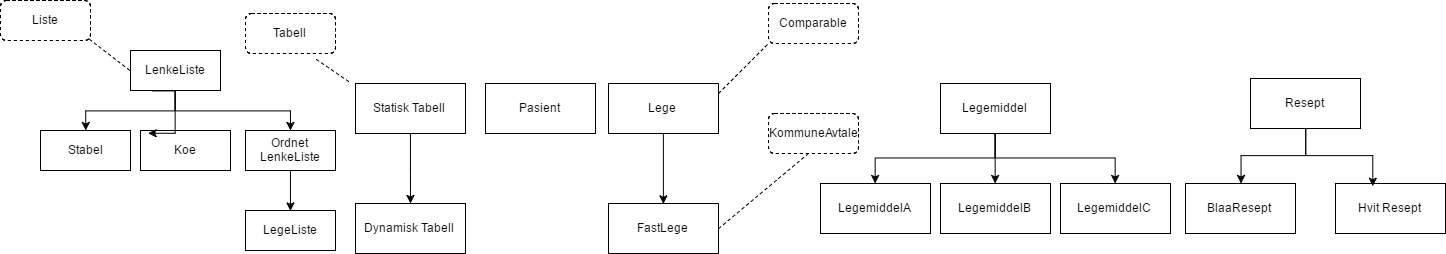

The diagram above was exported from draw.io. Its source (the exported page's mxGraphModel, read from the mxfile embedded in the PNG):
<mxGraphModel dx="1678" dy="819" grid="1" gridSize="10" guides="1" tooltips="1" connect="1" arrows="1" fold="1" page="1" pageScale="1" pageWidth="826" pageHeight="1169" math="0" shadow="0">
  <root>
    <mxCell id="0" />
    <mxCell id="1" parent="0" />
    <mxCell id="53f0ee95d187f5ae-3" value="Statisk Tabell" style="html=1;" vertex="1" parent="1">
      <mxGeometry x="460" y="343" width="110" height="50" as="geometry" />
    </mxCell>
    <mxCell id="53f0ee95d187f5ae-4" style="edgeStyle=orthogonalEdgeStyle;rounded=0;html=1;exitX=0.5;exitY=1;jettySize=auto;orthogonalLoop=1;" edge="1" parent="1" source="53f0ee95d187f5ae-3">
      <mxGeometry relative="1" as="geometry">
        <mxPoint x="515" y="463" as="targetPoint" />
      </mxGeometry>
    </mxCell>
    <mxCell id="53f0ee95d187f5ae-5" value="Dynamisk Tabell" style="html=1;" vertex="1" parent="1">
      <mxGeometry x="460" y="463" width="110" height="50" as="geometry" />
    </mxCell>
    <mxCell id="53f0ee95d187f5ae-9" value="" style="endArrow=none;dashed=1;html=1;exitX=1.009;exitY=1.12;exitPerimeter=0;entryX=-0.045;entryY=-0.02;entryPerimeter=0;" edge="1" parent="1" target="53f0ee95d187f5ae-3">
      <mxGeometry width="50" height="50" relative="1" as="geometry">
        <mxPoint x="421" y="319" as="sourcePoint" />
        <mxPoint x="420" y="443" as="targetPoint" />
      </mxGeometry>
    </mxCell>
    <mxCell id="53f0ee95d187f5ae-10" value="Pasient" style="html=1;" vertex="1" parent="1">
      <mxGeometry x="590" y="343" width="110" height="50" as="geometry" />
    </mxCell>
    <mxCell id="53f0ee95d187f5ae-11" value="Lege" style="html=1;" vertex="1" parent="1">
      <mxGeometry x="713" y="343" width="110" height="50" as="geometry" />
    </mxCell>
    <mxCell id="53f0ee95d187f5ae-12" value="FastLege" style="html=1;" vertex="1" parent="1">
      <mxGeometry x="713" y="463" width="110" height="50" as="geometry" />
    </mxCell>
    <mxCell id="53f0ee95d187f5ae-14" style="edgeStyle=orthogonalEdgeStyle;rounded=0;html=1;exitX=0.5;exitY=1;entryX=0.5;entryY=0;jettySize=auto;orthogonalLoop=1;" edge="1" parent="1" source="53f0ee95d187f5ae-11" target="53f0ee95d187f5ae-12">
      <mxGeometry relative="1" as="geometry" />
    </mxCell>
    <mxCell id="53f0ee95d187f5ae-15" value="" style="endArrow=none;dashed=1;html=1;entryX=1;entryY=0.5;" edge="1" parent="1" target="53f0ee95d187f5ae-12">
      <mxGeometry width="50" height="50" relative="1" as="geometry">
        <mxPoint x="913" y="413" as="sourcePoint" />
        <mxPoint x="783" y="423" as="targetPoint" />
      </mxGeometry>
    </mxCell>
    <mxCell id="53f0ee95d187f5ae-16" value="Tabell" style="rounded=1;whiteSpace=wrap;html=1;dashed=1;" vertex="1" parent="1">
      <mxGeometry x="350" y="273" width="90" height="40" as="geometry" />
    </mxCell>
    <mxCell id="53f0ee95d187f5ae-17" value="KommuneAvtale" style="rounded=1;whiteSpace=wrap;html=1;dashed=1;" vertex="1" parent="1">
      <mxGeometry x="873" y="373" width="90" height="40" as="geometry" />
    </mxCell>
    <mxCell id="53f0ee95d187f5ae-18" value="Liste" style="rounded=1;whiteSpace=wrap;html=1;dashed=1;" vertex="1" parent="1">
      <mxGeometry x="105" y="260" width="90" height="40" as="geometry" />
    </mxCell>
    <mxCell id="53f0ee95d187f5ae-19" value="LenkeListe" style="whiteSpace=wrap;html=1;strokeColor=#000000;" vertex="1" parent="1">
      <mxGeometry x="235" y="310" width="90" height="40" as="geometry" />
    </mxCell>
    <mxCell id="53f0ee95d187f5ae-20" value="Stabel" style="whiteSpace=wrap;html=1;strokeColor=#000000;" vertex="1" parent="1">
      <mxGeometry x="145" y="390" width="90" height="40" as="geometry" />
    </mxCell>
    <mxCell id="53f0ee95d187f5ae-21" value="Koe" style="whiteSpace=wrap;html=1;strokeColor=#000000;" vertex="1" parent="1">
      <mxGeometry x="245" y="390" width="90" height="40" as="geometry" />
    </mxCell>
    <mxCell id="53f0ee95d187f5ae-22" value="Ordnet&lt;br&gt;LenkeListe" style="whiteSpace=wrap;html=1;strokeColor=#000000;" vertex="1" parent="1">
      <mxGeometry x="350" y="390" width="90" height="40" as="geometry" />
    </mxCell>
    <mxCell id="53f0ee95d187f5ae-23" style="edgeStyle=orthogonalEdgeStyle;rounded=0;html=1;exitX=0.25;exitY=1;jettySize=auto;orthogonalLoop=1;" edge="1" parent="1" source="53f0ee95d187f5ae-19" target="53f0ee95d187f5ae-20">
      <mxGeometry relative="1" as="geometry">
        <Array as="points">
          <mxPoint x="280" y="350" />
          <mxPoint x="280" y="370" />
          <mxPoint x="190" y="370" />
        </Array>
      </mxGeometry>
    </mxCell>
    <mxCell id="53f0ee95d187f5ae-24" style="edgeStyle=orthogonalEdgeStyle;rounded=0;html=1;exitX=0.5;exitY=1;entryX=0.078;entryY=0.075;entryPerimeter=0;jettySize=auto;orthogonalLoop=1;" edge="1" parent="1" source="53f0ee95d187f5ae-19" target="53f0ee95d187f5ae-21">
      <mxGeometry relative="1" as="geometry">
        <Array as="points">
          <mxPoint x="280" y="393" />
        </Array>
      </mxGeometry>
    </mxCell>
    <mxCell id="53f0ee95d187f5ae-25" style="edgeStyle=orthogonalEdgeStyle;rounded=0;html=1;exitX=0.5;exitY=1;jettySize=auto;orthogonalLoop=1;" edge="1" parent="1" source="53f0ee95d187f5ae-19" target="53f0ee95d187f5ae-22">
      <mxGeometry relative="1" as="geometry" />
    </mxCell>
    <mxCell id="53f0ee95d187f5ae-26" value="LegeListe" style="whiteSpace=wrap;html=1;strokeColor=#000000;" vertex="1" parent="1">
      <mxGeometry x="350" y="470" width="90" height="40" as="geometry" />
    </mxCell>
    <mxCell id="53f0ee95d187f5ae-27" style="edgeStyle=orthogonalEdgeStyle;rounded=0;html=1;exitX=0.5;exitY=1;entryX=0.5;entryY=0;jettySize=auto;orthogonalLoop=1;" edge="1" parent="1" source="53f0ee95d187f5ae-22" target="53f0ee95d187f5ae-26">
      <mxGeometry relative="1" as="geometry" />
    </mxCell>
    <mxCell id="53f0ee95d187f5ae-28" value="" style="endArrow=none;dashed=1;html=1;exitX=0.989;exitY=0.975;exitPerimeter=0;entryX=0;entryY=0.5;" edge="1" parent="1" source="53f0ee95d187f5ae-18" target="53f0ee95d187f5ae-19">
      <mxGeometry width="50" height="50" relative="1" as="geometry">
        <mxPoint x="205" y="126" as="sourcePoint" />
        <mxPoint x="234" y="430" as="targetPoint" />
      </mxGeometry>
    </mxCell>
    <mxCell id="53f0ee95d187f5ae-29" value="Comparable" style="rounded=1;whiteSpace=wrap;html=1;dashed=1;" vertex="1" parent="1">
      <mxGeometry x="873" y="263" width="90" height="40" as="geometry" />
    </mxCell>
    <mxCell id="53f0ee95d187f5ae-30" value="" style="endArrow=none;dashed=1;html=1;" edge="1" parent="1">
      <mxGeometry width="50" height="50" relative="1" as="geometry">
        <mxPoint x="823" y="353" as="sourcePoint" />
        <mxPoint x="873" y="303" as="targetPoint" />
      </mxGeometry>
    </mxCell>
    <mxCell id="53f0ee95d187f5ae-31" value="Resept" style="html=1;" vertex="1" parent="1">
      <mxGeometry x="1355" y="338" width="110" height="50" as="geometry" />
    </mxCell>
    <mxCell id="53f0ee95d187f5ae-32" value="BlaaResept" style="html=1;" vertex="1" parent="1">
      <mxGeometry x="1290" y="443" width="110" height="50" as="geometry" />
    </mxCell>
    <mxCell id="53f0ee95d187f5ae-33" value="Hvit Resept" style="html=1;" vertex="1" parent="1">
      <mxGeometry x="1440" y="443" width="110" height="50" as="geometry" />
    </mxCell>
    <mxCell id="53f0ee95d187f5ae-34" style="edgeStyle=orthogonalEdgeStyle;rounded=0;html=1;exitX=0.5;exitY=1;jettySize=auto;orthogonalLoop=1;" edge="1" parent="1" source="53f0ee95d187f5ae-31" target="53f0ee95d187f5ae-32">
      <mxGeometry relative="1" as="geometry" />
    </mxCell>
    <mxCell id="53f0ee95d187f5ae-35" style="edgeStyle=orthogonalEdgeStyle;rounded=0;html=1;exitX=0.5;exitY=1;entryX=0.336;entryY=0.06;entryPerimeter=0;jettySize=auto;orthogonalLoop=1;" edge="1" parent="1" source="53f0ee95d187f5ae-31" target="53f0ee95d187f5ae-33">
      <mxGeometry relative="1" as="geometry" />
    </mxCell>
    <mxCell id="53f0ee95d187f5ae-36" value="Legemiddel" style="html=1;" vertex="1" parent="1">
      <mxGeometry x="1045" y="343" width="110" height="50" as="geometry" />
    </mxCell>
    <mxCell id="53f0ee95d187f5ae-37" value="LegemiddelA" style="html=1;" vertex="1" parent="1">
      <mxGeometry x="925" y="443" width="110" height="50" as="geometry" />
    </mxCell>
    <mxCell id="53f0ee95d187f5ae-38" value="LegemiddelB" style="html=1;" vertex="1" parent="1">
      <mxGeometry x="1045" y="443" width="110" height="50" as="geometry" />
    </mxCell>
    <mxCell id="53f0ee95d187f5ae-39" value="LegemiddelC" style="html=1;" vertex="1" parent="1">
      <mxGeometry x="1165" y="443" width="110" height="50" as="geometry" />
    </mxCell>
    <mxCell id="53f0ee95d187f5ae-40" style="edgeStyle=orthogonalEdgeStyle;rounded=0;html=1;exitX=0.5;exitY=1;jettySize=auto;orthogonalLoop=1;" edge="1" parent="1" source="53f0ee95d187f5ae-36" target="53f0ee95d187f5ae-38">
      <mxGeometry relative="1" as="geometry" />
    </mxCell>
    <mxCell id="53f0ee95d187f5ae-41" style="edgeStyle=orthogonalEdgeStyle;rounded=0;html=1;exitX=0.5;exitY=1;jettySize=auto;orthogonalLoop=1;" edge="1" parent="1" source="53f0ee95d187f5ae-36" target="53f0ee95d187f5ae-37">
      <mxGeometry relative="1" as="geometry" />
    </mxCell>
    <mxCell id="53f0ee95d187f5ae-42" style="edgeStyle=orthogonalEdgeStyle;rounded=0;html=1;exitX=0.5;exitY=1;jettySize=auto;orthogonalLoop=1;" edge="1" parent="1" source="53f0ee95d187f5ae-36" target="53f0ee95d187f5ae-39">
      <mxGeometry relative="1" as="geometry" />
    </mxCell>
  </root>
</mxGraphModel>